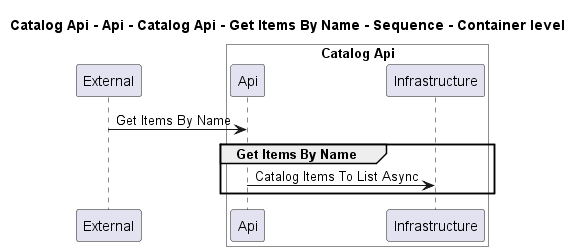

The diagram above was rendered by PlantUML. Its source (embedded in the PNG):
@startuml
!pragma layout smetana

title Catalog Api - Api - Catalog Api - Get Items By Name - Sequence - Container level

participant "External" as C4InterFlow.SoftwareSystems.ExternalSystem

box "Catalog Api" #White
    participant "Api" as dotnet.eShop.Architecture.SoftwareSystems.CatalogApi.Containers.Api
    participant "Infrastructure" as dotnet.eShop.Architecture.SoftwareSystems.CatalogApi.Containers.Infrastructure
end box


C4InterFlow.SoftwareSystems.ExternalSystem -> dotnet.eShop.Architecture.SoftwareSystems.CatalogApi.Containers.Api : Get Items By Name
group Get Items By Name
dotnet.eShop.Architecture.SoftwareSystems.CatalogApi.Containers.Api -> dotnet.eShop.Architecture.SoftwareSystems.CatalogApi.Containers.Infrastructure : Catalog Items To List Async
end


@enduml